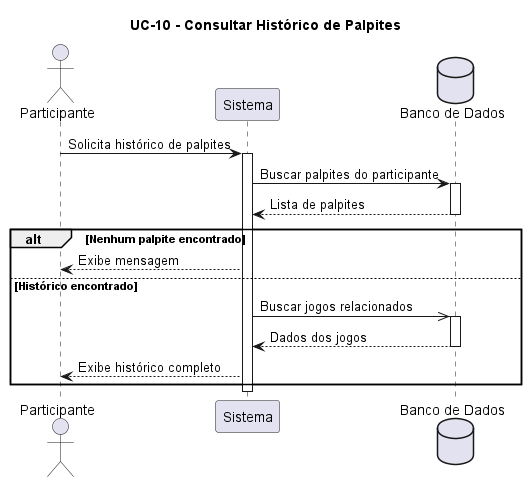

The diagram above was rendered by PlantUML. Its source (embedded in the PNG):
@startuml

title UC-10 - Consultar Histórico de Palpites

actor "Participante" as P
participant "Sistema" as S
database "Banco de Dados" as BD

P -> S : Solicita histórico de palpites
activate S

S -> BD : Buscar palpites do participante
activate BD

BD --> S : Lista de palpites
deactivate BD

alt Nenhum palpite encontrado

    S --> P : Exibe mensagem

else Histórico encontrado

    S ->> BD : Buscar jogos relacionados
    activate BD

    BD --> S : Dados dos jogos
    deactivate BD

    S --> P : Exibe histórico completo

end

deactivate S

@enduml